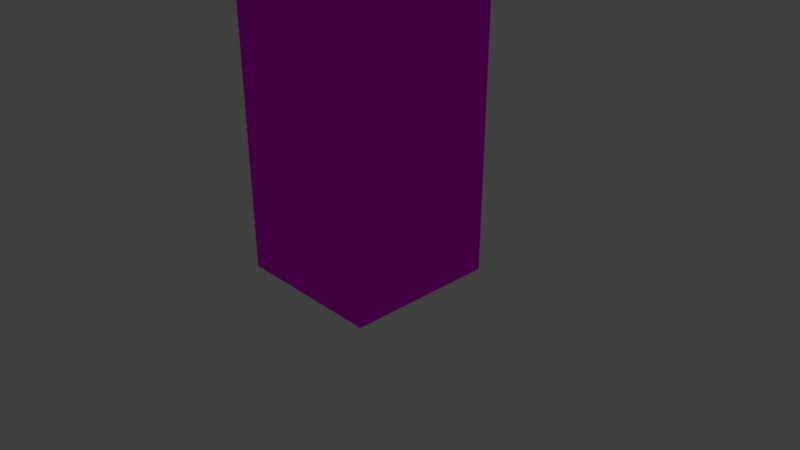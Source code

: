 # Source: blend2.blend  (saved by Blender 2.78.0; exported with 4.5.12 LTS)
import bpy
from mathutils import Matrix  # noqa: F401  (used for matrix-valued properties, if any)

bpy.ops.wm.read_factory_settings(use_empty=True)
scene = bpy.context.scene
scene.name = 'Scene'

# ---- collections
col_collection_1 = bpy.data.collections.new('Collection 1'); scene.collection.children.link(col_collection_1)
col_collection_1.hide_render = True
col_collection_1.hide_viewport = True
col_collection_6 = bpy.data.collections.new('Collection 6'); scene.collection.children.link(col_collection_6)

# ---- images (referenced by path relative to the original .blend; pixels are not part of the script)
import os
ASSET_DIR = os.environ.get("B2B_ASSET_DIR", "")  # directory of the original .blend (textures are referenced by path, not embedded)
HERE = os.path.dirname(os.path.abspath(__file__))  # packed textures are extracted next to this script under _unpacked/

def load_image(name, relpath, width, height, colorspace="sRGB"):
    """Load a texture the original file referenced (path relative to the .blend, or extracted next to this script)."""
    p = next((c for c in (os.path.join(HERE, relpath), os.path.join(ASSET_DIR, relpath)) if relpath and os.path.exists(c)), "")
    if p:
        img = bpy.data.images.load(p, check_existing=True)
        img.name = name
    else:  # same state as the original file: an image datablock whose file is absent (Cycles renders it pink)
        img = bpy.data.images.new(name, width, height)
        img.source = "FILE"
        img.filepath = "//" + (relpath or name)
    img.colorspace_settings.name = colorspace
    return img
img_texturescom_buildingstallhouse0085_s_jpg = load_image('TexturesCom_BuildingsTallHouse0085_S.jpg', 'Textures/TexturesCom_BuildingsTallHouse0085_S.jpg', 1024, 1024, 'sRGB')
img_concrete_jpg = load_image('concrete.jpg', 'Textures/concrete.jpg', 1024, 1024, 'sRGB')
img_shop2_jpg = load_image('shop2.jpg', 'Textures/shop2.jpg', 1024, 1024, 'sRGB')

# ---- materials (node trees are filled in below, after node groups)
mat_material_005 = bpy.data.materials.new('Material.005')
mat_material_005.alpha_threshold = 0.0
mat_material_005.roughness = 0.5
mat_material_006 = bpy.data.materials.new('Material.006')
mat_material_006.alpha_threshold = 0.0
mat_material_006.roughness = 0.5
mat_material_007 = bpy.data.materials.new('Material.007')
mat_material_007.alpha_threshold = 0.0
mat_material_007.roughness = 0.5
mat_material_008 = bpy.data.materials.new('Material.008')
mat_material_008.alpha_threshold = 0.0
mat_material_008.roughness = 0.5

# ---- material node trees
mat_material_005.use_nodes = True; mat_material_005.node_tree.nodes.clear()
_N = mat_material_005.node_tree.nodes; _L = mat_material_005.node_tree.links
n0 = _N.new('ShaderNodeOutputMaterial'); n0.name = 'Material Output'; n0.location = (300, 300)
n1 = _N.new('ShaderNodeBsdfDiffuse'); n1.name = 'Diffuse BSDF'; n1.location = (10, 300)
n2 = _N.new('ShaderNodeTexImage'); n2.name = 'Image Texture'; n2.location = (-180, 300)
n2.width = 140
n2.image = img_texturescom_buildingstallhouse0085_s_jpg
_L.new(n1.outputs[0], n0.inputs[0])
_L.new(n2.outputs[0], n1.inputs[0])
n0.is_active_output = True
mat_material_006.use_nodes = True; mat_material_006.node_tree.nodes.clear()
_N = mat_material_006.node_tree.nodes; _L = mat_material_006.node_tree.links
n0 = _N.new('ShaderNodeOutputMaterial'); n0.name = 'Material Output'; n0.location = (300, 300)
n1 = _N.new('ShaderNodeBsdfDiffuse'); n1.name = 'Diffuse BSDF'; n1.location = (10, 300)
n2 = _N.new('ShaderNodeTexImage'); n2.name = 'Image Texture'; n2.location = (-180, 300)
n2.width = 140
n2.image = img_concrete_jpg
_L.new(n1.outputs[0], n0.inputs[0])
_L.new(n2.outputs[0], n1.inputs[0])
n0.is_active_output = True
mat_material_007.use_nodes = True; mat_material_007.node_tree.nodes.clear()
_N = mat_material_007.node_tree.nodes; _L = mat_material_007.node_tree.links
n0 = _N.new('ShaderNodeOutputMaterial'); n0.name = 'Material Output'; n0.location = (300, 300)
n1 = _N.new('ShaderNodeBsdfDiffuse'); n1.name = 'Diffuse BSDF'; n1.location = (10, 300)
_L.new(n1.outputs[0], n0.inputs[0])
n0.is_active_output = True
mat_material_008.use_nodes = True; mat_material_008.node_tree.nodes.clear()
_N = mat_material_008.node_tree.nodes; _L = mat_material_008.node_tree.links
n0 = _N.new('ShaderNodeOutputMaterial'); n0.name = 'Material Output'; n0.location = (300, 300)
n1 = _N.new('ShaderNodeBsdfDiffuse'); n1.name = 'Diffuse BSDF'; n1.location = (10, 300)
n2 = _N.new('ShaderNodeTexImage'); n2.name = 'Image Texture'; n2.location = (-180, 300)
n2.width = 140
n2.image = img_shop2_jpg
_L.new(n1.outputs[0], n0.inputs[0])
_L.new(n2.outputs[0], n1.inputs[0])
n0.is_active_output = True

# ---- world
world_world = bpy.data.worlds.new('World'); scene.world = world_world
world_world.color = (0.05088, 0.05088, 0.05088)
world_world.use_sun_shadow = False
world_world.sun_shadow_jitter_overblur = 0.0
world_world.cycles.sampling_method = 'MANUAL'

# ---- cameras
cam_camera = bpy.data.cameras.new('Camera')
cam_camera.clip_end = 100.0
cam_camera.lens = 35.0
cam_camera.sensor_width = 32.0
cam_camera.sensor_height = 18.0
cam_camera.ortho_scale = 7.314
cam_camera.dof.focus_distance = 0.0

# ---- lights
light_lamp = bpy.data.lights.new('Lamp', 'POINT')
light_lamp.transmission_factor = 0.0
light_lamp.cutoff_distance = 30.0
light_lamp.energy = 100.0
light_lamp.shadow_buffer_clip_start = 1.001
light_lamp.shadow_soft_size = 0.1
light_lamp.shadow_maximum_resolution = 0.006
light_lamp.use_absolute_resolution = True

# ---- meshes
me_cube = bpy.data.meshes.new('Cube')
me_cube.from_pydata([(-0.8762, -1.047, 3.88), (-0.8762, 0.8639, 3.88), (1.035, -1.047, 3.88), (1.035, 0.8639, 3.88), (1.035, 0.8639, 4.026), (1.035, -1.047, 4.026), (-0.8762, 0.8639, 4.026), (-0.8762, -1.047, 4.026), (-0.9206, -1.092, 4.026), (-0.9206, 0.9084, 4.026), (1.079, -1.092, 4.026), (1.079, 0.9084, 4.026), (-0.9206, -1.092, 0.06731), (-0.9206, 0.9084, 0.06731), (1.079, 0.9084, 0.06731), (1.079, -1.092, 0.06731), (1.079, 0.9084, 3.867), (1.079, 0.9084, -0.1327), (1.079, -1.092, 3.867), (1.079, -1.092, -0.1327), (-0.9206, 0.9084, 3.867), (-0.9206, 0.9084, -0.1327), (-0.9206, -1.092, 3.867), (-0.9206, -1.092, -0.1327)], [], [(0, 2, 3, 1), (5, 4, 3, 2), (6, 7, 0, 1), (7, 5, 2, 0), (4, 6, 1, 3), (11, 9, 6, 4), (8, 10, 5, 7), (9, 8, 7, 6), (10, 11, 4, 5), (18, 16, 11, 10), (20, 22, 8, 9), (22, 18, 10, 8), (16, 20, 9, 11), (19, 15, 12, 23), (17, 14, 15, 19), (21, 13, 14, 17), (23, 12, 13, 21), (15, 18, 22, 12), (14, 16, 18, 15), (13, 20, 16, 14), (12, 22, 20, 13)])
me_cube.polygons.foreach_set('material_index', [1, 2, 2, 2, 2, 2, 2, 2, 2, 2, 2, 2, 2, 3, 3, 3, 3, 0, 0, 0, 0])
_uv = me_cube.uv_layers.new(name='UVMap')
_uv.uv.foreach_set('vector', [0.275, 0.2478, 0.5215, 0.2478, 0.5215, 0.7751, 0.275, 0.7751, -0.855, 1.959, -0.87, 2.511, -0.8912, 2.474, -0.8727, 2.006, -1.129, 2.504, -1.114, 1.952, -1.093, 1.989, -1.111, 2.457, -1.114, 1.952, -0.855, 1.959, -0.8727, 2.006, -1.093, 1.989, -0.87, 2.511, -1.129, 2.504, -1.111, 2.457, -0.8912, 2.474, -0.8645, 2.527, -1.136, 2.516, -1.129, 2.504, -0.87, 2.511, -1.119, 1.936, -0.8475, 1.947, -0.855, 1.959, -1.114, 1.952, -1.136, 2.516, -1.119, 1.936, -1.114, 1.952, -1.129, 2.504, -0.8475, 1.947, -0.8645, 2.527, -0.87, 2.511, -0.855, 1.959, -0.8217, 1.883, -0.836, 2.58, -0.8645, 2.527, -0.8475, 1.947, -1.162, 2.58, -1.148, 1.883, -1.119, 1.936, -1.136, 2.516, -1.148, 1.883, -0.8217, 1.883, -0.8475, 1.947, -1.119, 1.936, -0.836, 2.58, -1.162, 2.58, -1.136, 2.516, -0.8645, 2.527, 3.015, -0.0007609, 3.015, 0.9655, -1.858, 0.9655, -1.858, -0.0007609, 3.015, 0.003089, 3.015, 0.9693, -1.858, 0.9693, -1.858, 0.003089, -1.858, 0.9635, -1.858, -0.002815, 3.015, -0.002815, 3.015, 0.9635, -1.858, 0.9596, -1.858, -0.006648, 3.015, -0.006665, 3.015, 0.9596, 0.9961, -3.051, 0.9961, 0.9987, -0.0006164, 0.9987, -0.0006167, -3.051, 0.9962, -3.051, 0.9962, 0.9987, -0.0006031, 0.9987, -0.0006031, -3.051, 0.9943, -3.053, 0.9962, 0.9968, -0.0005176, 0.9989, -0.002432, -3.051, 0.9962, -3.051, 0.9962, 0.9987, -0.0006034, 0.9987, -0.0006036, -3.051])
me_cube.materials.append(mat_material_005)
me_cube.materials.append(mat_material_006)
me_cube.materials.append(mat_material_007)
me_cube.materials.append(mat_material_008)
me_cube.use_remesh_preserve_volume = False
me_cube.use_remesh_preserve_attributes = False
me_cube.use_mirror_vertex_groups = False
me_cube.update()

# ---- objects
ob_lamp = bpy.data.objects.new('Lamp', light_lamp)
ob_camera = bpy.data.objects.new('Camera', cam_camera)
ob_cube = bpy.data.objects.new('Cube', me_cube)

# ---- transforms, parenting, visibility, modifiers, constraints
ob_lamp.location = (4.076, 1.005, 5.904)
ob_lamp.rotation_euler = (0.6503, 0.05522, 1.866)
ob_lamp.lock_rotations_4d = False
ob_lamp.empty_display_type = 'ARROWS'
ob_lamp.color = (0.0, 0.0, 0.0, 0.0)
ob_lamp.lineart.crease_threshold = 0.0
ob_camera.location = (7.481, -6.508, 5.344)
ob_camera.rotation_euler = (1.109, 0.0, 0.8149)
ob_camera.lock_rotations_4d = False
ob_camera.empty_display_type = 'ARROWS'
ob_camera.color = (0.0, 0.0, 0.0, 0.0)
ob_camera.display_type = 'WIRE'
ob_camera.lineart.crease_threshold = 0.0
ob_cube.location = (0.0, 0.0, 0.0)
ob_cube.lock_rotations_4d = False
ob_cube.empty_display_type = 'ARROWS'
ob_cube.lineart.crease_threshold = 0.0

# ---- collection membership
col_collection_1.objects.link(ob_lamp)
col_collection_1.objects.link(ob_camera)
col_collection_6.objects.link(ob_cube)

# ---- scene / render settings (as saved in the file)
scene.camera = ob_camera
scene.frame_start = 1; scene.frame_end = 250; scene.frame_set(1)
scene.render.engine = 'CYCLES'
scene.render.resolution_percentage = 50
scene.render.dither_intensity = 0.0
scene.cycles.use_denoising = False
scene.cycles.samples = 128
scene.cycles.sampling_pattern = 'TABULATED_SOBOL'
scene.cycles.light_sampling_threshold = 0.0
scene.cycles.use_adaptive_sampling = False
scene.cycles.use_light_tree = False
scene.cycles.blur_glossy = 0.0
scene.cycles.sample_clamp_indirect = 0.0
scene.view_settings.view_transform = 'Standard'
bpy.context.view_layer.update()
